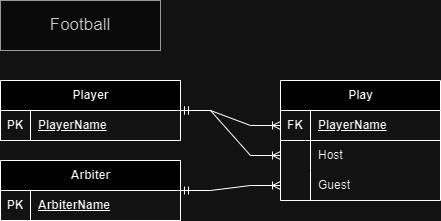

The diagram above was exported from draw.io. Its source (the exported page's mxGraphModel, read from the mxfile embedded in the PNG):
<mxGraphModel dx="1000" dy="539" grid="1" gridSize="10" guides="1" tooltips="1" connect="1" arrows="1" fold="1" page="1" pageScale="1" pageWidth="1100" pageHeight="850" background="none" math="0" shadow="0">
  <root>
    <mxCell id="0" />
    <mxCell id="1" parent="0" />
    <mxCell id="pfSW1edrICKp1o8Jkvhs-1" value="Player" style="shape=table;startSize=30;container=1;collapsible=1;childLayout=tableLayout;fixedRows=1;rowLines=0;fontStyle=1;align=center;resizeLast=1;html=1;" vertex="1" parent="1">
      <mxGeometry x="40" y="120" width="180" height="60" as="geometry" />
    </mxCell>
    <mxCell id="pfSW1edrICKp1o8Jkvhs-2" value="" style="shape=tableRow;horizontal=0;startSize=0;swimlaneHead=0;swimlaneBody=0;fillColor=none;collapsible=0;dropTarget=0;points=[[0,0.5],[1,0.5]];portConstraint=eastwest;top=0;left=0;right=0;bottom=1;" vertex="1" parent="pfSW1edrICKp1o8Jkvhs-1">
      <mxGeometry y="30" width="180" height="30" as="geometry" />
    </mxCell>
    <mxCell id="pfSW1edrICKp1o8Jkvhs-3" value="PK" style="shape=partialRectangle;connectable=0;fillColor=none;top=0;left=0;bottom=0;right=0;fontStyle=1;overflow=hidden;whiteSpace=wrap;html=1;" vertex="1" parent="pfSW1edrICKp1o8Jkvhs-2">
      <mxGeometry width="30" height="30" as="geometry">
        <mxRectangle width="30" height="30" as="alternateBounds" />
      </mxGeometry>
    </mxCell>
    <mxCell id="pfSW1edrICKp1o8Jkvhs-4" value="PlayerName" style="shape=partialRectangle;connectable=0;fillColor=none;top=0;left=0;bottom=0;right=0;align=left;spacingLeft=6;fontStyle=5;overflow=hidden;whiteSpace=wrap;html=1;" vertex="1" parent="pfSW1edrICKp1o8Jkvhs-2">
      <mxGeometry x="30" width="150" height="30" as="geometry">
        <mxRectangle width="150" height="30" as="alternateBounds" />
      </mxGeometry>
    </mxCell>
    <mxCell id="pfSW1edrICKp1o8Jkvhs-14" value="Arbiter" style="shape=table;startSize=30;container=1;collapsible=1;childLayout=tableLayout;fixedRows=1;rowLines=0;fontStyle=1;align=center;resizeLast=1;html=1;" vertex="1" parent="1">
      <mxGeometry x="40" y="200" width="180" height="60" as="geometry" />
    </mxCell>
    <mxCell id="pfSW1edrICKp1o8Jkvhs-15" value="" style="shape=tableRow;horizontal=0;startSize=0;swimlaneHead=0;swimlaneBody=0;fillColor=none;collapsible=0;dropTarget=0;points=[[0,0.5],[1,0.5]];portConstraint=eastwest;top=0;left=0;right=0;bottom=1;" vertex="1" parent="pfSW1edrICKp1o8Jkvhs-14">
      <mxGeometry y="30" width="180" height="30" as="geometry" />
    </mxCell>
    <mxCell id="pfSW1edrICKp1o8Jkvhs-16" value="PK" style="shape=partialRectangle;connectable=0;fillColor=none;top=0;left=0;bottom=0;right=0;fontStyle=1;overflow=hidden;whiteSpace=wrap;html=1;" vertex="1" parent="pfSW1edrICKp1o8Jkvhs-15">
      <mxGeometry width="30" height="30" as="geometry">
        <mxRectangle width="30" height="30" as="alternateBounds" />
      </mxGeometry>
    </mxCell>
    <mxCell id="pfSW1edrICKp1o8Jkvhs-17" value="ArbiterName" style="shape=partialRectangle;connectable=0;fillColor=none;top=0;left=0;bottom=0;right=0;align=left;spacingLeft=6;fontStyle=5;overflow=hidden;whiteSpace=wrap;html=1;" vertex="1" parent="pfSW1edrICKp1o8Jkvhs-15">
      <mxGeometry x="30" width="150" height="30" as="geometry">
        <mxRectangle width="150" height="30" as="alternateBounds" />
      </mxGeometry>
    </mxCell>
    <mxCell id="pfSW1edrICKp1o8Jkvhs-19" value="Play" style="shape=table;startSize=30;container=1;collapsible=1;childLayout=tableLayout;fixedRows=1;rowLines=0;fontStyle=1;align=center;resizeLast=1;html=1;" vertex="1" parent="1">
      <mxGeometry x="320" y="120" width="160" height="120" as="geometry" />
    </mxCell>
    <mxCell id="pfSW1edrICKp1o8Jkvhs-20" value="" style="shape=tableRow;horizontal=0;startSize=0;swimlaneHead=0;swimlaneBody=0;fillColor=none;collapsible=0;dropTarget=0;points=[[0,0.5],[1,0.5]];portConstraint=eastwest;top=0;left=0;right=0;bottom=1;" vertex="1" parent="pfSW1edrICKp1o8Jkvhs-19">
      <mxGeometry y="30" width="160" height="30" as="geometry" />
    </mxCell>
    <mxCell id="pfSW1edrICKp1o8Jkvhs-21" value="FK" style="shape=partialRectangle;connectable=0;fillColor=none;top=0;left=0;bottom=0;right=0;fontStyle=1;overflow=hidden;whiteSpace=wrap;html=1;" vertex="1" parent="pfSW1edrICKp1o8Jkvhs-20">
      <mxGeometry width="30" height="30" as="geometry">
        <mxRectangle width="30" height="30" as="alternateBounds" />
      </mxGeometry>
    </mxCell>
    <mxCell id="pfSW1edrICKp1o8Jkvhs-22" value="PlayerName" style="shape=partialRectangle;connectable=0;fillColor=none;top=0;left=0;bottom=0;right=0;align=left;spacingLeft=6;fontStyle=5;overflow=hidden;whiteSpace=wrap;html=1;" vertex="1" parent="pfSW1edrICKp1o8Jkvhs-20">
      <mxGeometry x="30" width="130" height="30" as="geometry">
        <mxRectangle width="130" height="30" as="alternateBounds" />
      </mxGeometry>
    </mxCell>
    <mxCell id="pfSW1edrICKp1o8Jkvhs-23" value="" style="shape=tableRow;horizontal=0;startSize=0;swimlaneHead=0;swimlaneBody=0;fillColor=none;collapsible=0;dropTarget=0;points=[[0,0.5],[1,0.5]];portConstraint=eastwest;top=0;left=0;right=0;bottom=0;" vertex="1" parent="pfSW1edrICKp1o8Jkvhs-19">
      <mxGeometry y="60" width="160" height="30" as="geometry" />
    </mxCell>
    <mxCell id="pfSW1edrICKp1o8Jkvhs-24" value="" style="shape=partialRectangle;connectable=0;fillColor=none;top=0;left=0;bottom=0;right=0;editable=1;overflow=hidden;whiteSpace=wrap;html=1;" vertex="1" parent="pfSW1edrICKp1o8Jkvhs-23">
      <mxGeometry width="30" height="30" as="geometry">
        <mxRectangle width="30" height="30" as="alternateBounds" />
      </mxGeometry>
    </mxCell>
    <mxCell id="pfSW1edrICKp1o8Jkvhs-25" value="Host" style="shape=partialRectangle;connectable=0;fillColor=none;top=0;left=0;bottom=0;right=0;align=left;spacingLeft=6;overflow=hidden;whiteSpace=wrap;html=1;" vertex="1" parent="pfSW1edrICKp1o8Jkvhs-23">
      <mxGeometry x="30" width="130" height="30" as="geometry">
        <mxRectangle width="130" height="30" as="alternateBounds" />
      </mxGeometry>
    </mxCell>
    <mxCell id="pfSW1edrICKp1o8Jkvhs-26" value="" style="shape=tableRow;horizontal=0;startSize=0;swimlaneHead=0;swimlaneBody=0;fillColor=none;collapsible=0;dropTarget=0;points=[[0,0.5],[1,0.5]];portConstraint=eastwest;top=0;left=0;right=0;bottom=0;" vertex="1" parent="pfSW1edrICKp1o8Jkvhs-19">
      <mxGeometry y="90" width="160" height="30" as="geometry" />
    </mxCell>
    <mxCell id="pfSW1edrICKp1o8Jkvhs-27" value="" style="shape=partialRectangle;connectable=0;fillColor=none;top=0;left=0;bottom=0;right=0;editable=1;overflow=hidden;whiteSpace=wrap;html=1;" vertex="1" parent="pfSW1edrICKp1o8Jkvhs-26">
      <mxGeometry width="30" height="30" as="geometry">
        <mxRectangle width="30" height="30" as="alternateBounds" />
      </mxGeometry>
    </mxCell>
    <mxCell id="pfSW1edrICKp1o8Jkvhs-28" value="Guest" style="shape=partialRectangle;connectable=0;fillColor=none;top=0;left=0;bottom=0;right=0;align=left;spacingLeft=6;overflow=hidden;whiteSpace=wrap;html=1;" vertex="1" parent="pfSW1edrICKp1o8Jkvhs-26">
      <mxGeometry x="30" width="130" height="30" as="geometry">
        <mxRectangle width="130" height="30" as="alternateBounds" />
      </mxGeometry>
    </mxCell>
    <mxCell id="pfSW1edrICKp1o8Jkvhs-32" value="" style="edgeStyle=entityRelationEdgeStyle;fontSize=12;html=1;endArrow=ERoneToMany;startArrow=ERmandOne;rounded=0;" edge="1" parent="1" source="pfSW1edrICKp1o8Jkvhs-1" target="pfSW1edrICKp1o8Jkvhs-23">
      <mxGeometry width="100" height="100" relative="1" as="geometry">
        <mxPoint x="310" y="430" as="sourcePoint" />
        <mxPoint x="410" y="330" as="targetPoint" />
      </mxGeometry>
    </mxCell>
    <mxCell id="pfSW1edrICKp1o8Jkvhs-34" value="" style="edgeStyle=entityRelationEdgeStyle;fontSize=12;html=1;endArrow=ERoneToMany;startArrow=ERmandOne;rounded=0;" edge="1" parent="1" source="pfSW1edrICKp1o8Jkvhs-1" target="pfSW1edrICKp1o8Jkvhs-20">
      <mxGeometry width="100" height="100" relative="1" as="geometry">
        <mxPoint x="230" y="180" as="sourcePoint" />
        <mxPoint x="370" y="210" as="targetPoint" />
      </mxGeometry>
    </mxCell>
    <mxCell id="pfSW1edrICKp1o8Jkvhs-35" value="" style="edgeStyle=entityRelationEdgeStyle;fontSize=12;html=1;endArrow=ERoneToMany;startArrow=ERmandOne;rounded=0;" edge="1" parent="1" source="pfSW1edrICKp1o8Jkvhs-14" target="pfSW1edrICKp1o8Jkvhs-26">
      <mxGeometry width="100" height="100" relative="1" as="geometry">
        <mxPoint x="270" y="290" as="sourcePoint" />
        <mxPoint x="410" y="365" as="targetPoint" />
      </mxGeometry>
    </mxCell>
    <mxCell id="pfSW1edrICKp1o8Jkvhs-36" value="Football" style="text;html=1;strokeColor=#666666;fillColor=#f5f5f5;align=center;verticalAlign=middle;whiteSpace=wrap;rounded=0;fontColor=#333333;fontSize=17;" vertex="1" parent="1">
      <mxGeometry x="40" y="40" width="160" height="50" as="geometry" />
    </mxCell>
  </root>
</mxGraphModel>